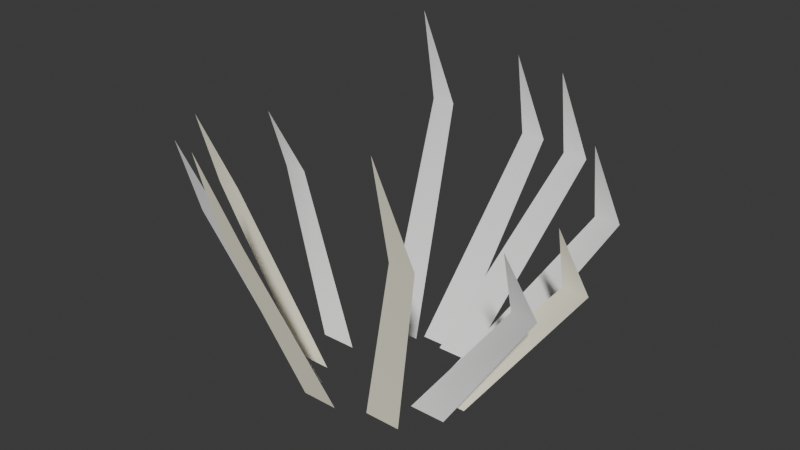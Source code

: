 # Source: WC_RIVER_Grass_Bank_A.blend  (saved by Blender 5.2.44; exported with 4.5.12 LTS)
import bpy
from mathutils import Matrix  # noqa: F401  (used for matrix-valued properties, if any)

bpy.ops.wm.read_factory_settings(use_empty=True)
scene = bpy.context.scene
scene.name = 'Scene'

# ---- collections
col_collection = bpy.data.collections.new('Collection'); scene.collection.children.link(col_collection)

# ---- materials (node trees are filled in below, after node groups)
mat_wc_mat_foliage_light = bpy.data.materials.new('WC_MAT_Foliage_Light')
mat_wc_mat_foliage = bpy.data.materials.new('WC_MAT_Foliage')

# ---- material node trees
mat_wc_mat_foliage_light.use_nodes = True; mat_wc_mat_foliage_light.node_tree.nodes.clear()
_N = mat_wc_mat_foliage_light.node_tree.nodes; _L = mat_wc_mat_foliage_light.node_tree.links
n0 = _N.new('ShaderNodeBsdfPrincipled'); n0.name = 'Principled BSDF'; n0.location = (-200, 100)
n0.inputs[0].default_value = (1.18, 1.12, 0.9, 1.0)
n0.inputs[2].default_value = 0.94
n0.inputs[10].default_value = 0.005
n0.inputs[13].default_value = 0.13
n1 = _N.new('ShaderNodeOutputMaterial'); n1.name = 'Material Output'; n1.location = (200, 100)
_L.new(n0.outputs[0], n1.inputs[0])
n1.is_active_output = True
mat_wc_mat_foliage.use_nodes = True; mat_wc_mat_foliage.node_tree.nodes.clear()
_N = mat_wc_mat_foliage.node_tree.nodes; _L = mat_wc_mat_foliage.node_tree.links
n0 = _N.new('ShaderNodeBsdfPrincipled'); n0.name = 'Principled BSDF'; n0.location = (-200, 100)
n0.inputs[0].default_value = (1.0, 1.0, 1.0, 1.0)
n0.inputs[2].default_value = 0.94
n0.inputs[10].default_value = 0.005
n0.inputs[13].default_value = 0.13
n1 = _N.new('ShaderNodeOutputMaterial'); n1.name = 'Material Output'; n1.location = (200, 100)
_L.new(n0.outputs[0], n1.inputs[0])
n1.is_active_output = True

# ---- world
world_world = bpy.data.worlds.new('World'); scene.world = world_world
world_world.use_nodes = True; world_world.node_tree.nodes.clear()
_N = world_world.node_tree.nodes; _L = world_world.node_tree.links
n0 = _N.new('ShaderNodeOutputWorld'); n0.name = 'World Output'; n0.location = (200, 100)
n1 = _N.new('ShaderNodeBackground'); n1.name = 'Background'; n1.location = (-200, 100)
n1.inputs[0].default_value = (0.05088, 0.05088, 0.05088, 1.0)
_L.new(n1.outputs[0], n0.inputs[0])
n0.is_active_output = True
world_world.color = (0.05088, 0.05088, 0.05088)
world_world.sun_shadow_jitter_overblur = 0.0

# ---- meshes
me_broadriverblade_mesh = bpy.data.meshes.new('BroadRiverBlade_Mesh')
me_broadriverblade_mesh.from_pydata([(0.075, 0.0, 0.0), (0.125, 0.0, 0.0), (0.257, 0.045, 0.1914), (0.24, 0.0, 0.29), (0.223, 0.045, 0.1914)], [], [(0, 4, 2, 1), (4, 3, 2)])
me_broadriverblade_mesh.polygons.foreach_set('use_smooth', [True] * 2)
_uv = me_broadriverblade_mesh.uv_layers.new(name='UV0')
_uv.uv.foreach_set('vector', [0.06, 0.0, 0.1784, 0.1531, 0.2056, 0.1531, 0.1, 0.0, 0.1784, 0.1531, 0.192, 0.232, 0.2056, 0.1531])
_ca = me_broadriverblade_mesh.color_attributes.new('PigmentCavity', 'FLOAT_COLOR', 'CORNER')
_ca.data.foreach_set('color', [0.95, 0.4532, 0.3831, 1.0, 0.95, 0.4532, 0.3831, 1.0, 0.95, 0.4532, 0.3831, 1.0, 0.95, 0.4532, 0.3831, 1.0, 0.95, 0.4532, 0.3831, 1.0, 0.95, 0.4532, 0.3831, 1.0, 0.95, 0.4532, 0.3831, 1.0])
me_broadriverblade_mesh.materials.append(mat_wc_mat_foliage_light)
me_broadriverblade_mesh.update()
me_broadriverblade_mesh_001 = bpy.data.meshes.new('BroadRiverBlade_Mesh.001')
me_broadriverblade_mesh_001.from_pydata([(-0.09867, -0.06762, 0.0), (-0.04867, -0.06762, 0.0), (-0.1598, -0.1173, 0.2178), (-0.1768, -0.1623, 0.33), (-0.1938, -0.1173, 0.2178)], [], [(0, 1, 2, 4), (4, 2, 3)])
me_broadriverblade_mesh_001.polygons.foreach_set('use_smooth', [True] * 2)
_uv = me_broadriverblade_mesh_001.uv_layers.new(name='UV0')
_uv.uv.foreach_set('vector', [-0.07894, 0.0, -0.03894, 0.0, -0.1278, 0.1742, -0.155, 0.1742, -0.155, 0.1742, -0.1278, 0.1742, -0.1414, 0.264])
_ca = me_broadriverblade_mesh_001.color_attributes.new('PigmentCavity', 'FLOAT_COLOR', 'CORNER')
_ca.data.foreach_set('color', [0.95, 0.5032, 0.4146, 1.0, 0.95, 0.5032, 0.4146, 1.0, 0.95, 0.5032, 0.4146, 1.0, 0.95, 0.5032, 0.4146, 1.0, 0.95, 0.5032, 0.4146, 1.0, 0.95, 0.5032, 0.4146, 1.0, 0.95, 0.5032, 0.4146, 1.0])
me_broadriverblade_mesh_001.materials.append(mat_wc_mat_foliage)
me_broadriverblade_mesh_001.update()
me_broadriverblade_mesh_002 = bpy.data.meshes.new('BroadRiverBlade_Mesh.002')
me_broadriverblade_mesh_002.from_pydata([(-0.01645, 0.09963, 0.0), (0.03355, 0.09963, 0.0), (0.03752, 0.2841, 0.2442), (0.02052, 0.2391, 0.37), (0.003522, 0.2841, 0.2442)], [], [(0, 4, 2, 1), (4, 3, 2)])
me_broadriverblade_mesh_002.polygons.foreach_set('use_smooth', [True] * 2)
_uv = me_broadriverblade_mesh_002.uv_layers.new(name='UV0')
_uv.uv.foreach_set('vector', [-0.01316, 0.0, 0.002817, 0.1954, 0.03002, 0.1954, 0.02684, 0.0, 0.002817, 0.1954, 0.01642, 0.296, 0.03002, 0.1954])
_ca = me_broadriverblade_mesh_002.color_attributes.new('PigmentCavity', 'FLOAT_COLOR', 'CORNER')
_ca.data.foreach_set('color', [0.95, 0.6359, 0.494, 1.0, 0.95, 0.6359, 0.494, 1.0, 0.95, 0.6359, 0.494, 1.0, 0.95, 0.6359, 0.494, 1.0, 0.95, 0.6359, 0.494, 1.0, 0.95, 0.6359, 0.494, 1.0, 0.95, 0.6359, 0.494, 1.0])
me_broadriverblade_mesh_002.materials.append(mat_wc_mat_foliage)
me_broadriverblade_mesh_002.update()
me_broadriverblade_mesh_003 = bpy.data.meshes.new('BroadRiverBlade_Mesh.003')
me_broadriverblade_mesh_003.from_pydata([(0.03607, -0.07918, 0.0), (0.08607, -0.07918, 0.0), (0.1636, -0.145, 0.2706), (0.1466, -0.19, 0.41), (0.1296, -0.145, 0.2706)], [], [(0, 1, 2, 4), (4, 2, 3)])
me_broadriverblade_mesh_003.polygons.foreach_set('use_smooth', [True] * 2)
_uv = me_broadriverblade_mesh_003.uv_layers.new(name='UV0')
_uv.uv.foreach_set('vector', [0.02886, 0.0, 0.06886, 0.0, 0.1309, 0.2165, 0.1037, 0.2165, 0.1037, 0.2165, 0.1309, 0.2165, 0.1173, 0.328])
_ca = me_broadriverblade_mesh_003.color_attributes.new('PigmentCavity', 'FLOAT_COLOR', 'CORNER')
_ca.data.foreach_set('color', [0.95, 0.4714, 0.4631, 1.0, 0.95, 0.4714, 0.4631, 1.0, 0.95, 0.4714, 0.4631, 1.0, 0.95, 0.4714, 0.4631, 1.0, 0.95, 0.4714, 0.4631, 1.0, 0.95, 0.4714, 0.4631, 1.0, 0.95, 0.4714, 0.4631, 1.0])
me_broadriverblade_mesh_003.materials.append(mat_wc_mat_foliage_light)
me_broadriverblade_mesh_003.update()
me_broadriverblade_mesh_004 = bpy.data.meshes.new('BroadRiverBlade_Mesh.004')
me_broadriverblade_mesh_004.from_pydata([(-0.1235, 0.01704, 0.0), (-0.07354, 0.01704, 0.0), (-0.2195, 0.08589, 0.1914), (-0.2365, 0.04089, 0.29), (-0.2535, 0.08589, 0.1914)], [], [(0, 4, 2, 1), (4, 3, 2)])
me_broadriverblade_mesh_004.polygons.foreach_set('use_smooth', [True] * 2)
_uv = me_broadriverblade_mesh_004.uv_layers.new(name='UV0')
_uv.uv.foreach_set('vector', [-0.09883, 0.0, -0.2028, 0.1531, -0.1756, 0.1531, -0.05883, 0.0, -0.2028, 0.1531, -0.1892, 0.232, -0.1756, 0.1531])
_ca = me_broadriverblade_mesh_004.color_attributes.new('PigmentCavity', 'FLOAT_COLOR', 'CORNER')
_ca.data.foreach_set('color', [0.95, 0.5026, 0.5335, 1.0, 0.95, 0.5026, 0.5335, 1.0, 0.95, 0.5026, 0.5335, 1.0, 0.95, 0.5026, 0.5335, 1.0, 0.95, 0.5026, 0.5335, 1.0, 0.95, 0.5026, 0.5335, 1.0, 0.95, 0.5026, 0.5335, 1.0])
me_broadriverblade_mesh_004.materials.append(mat_wc_mat_foliage)
me_broadriverblade_mesh_004.update()
me_broadriverblade_mesh_005 = bpy.data.meshes.new('BroadRiverBlade_Mesh.005')
me_broadriverblade_mesh_005.from_pydata([(0.05912, 0.05408, 0.0), (0.1091, 0.05408, 0.0), (0.2189, 0.1748, 0.2178), (0.2019, 0.1298, 0.33), (0.1849, 0.1748, 0.2178)], [], [(0, 4, 2, 1), (4, 3, 2)])
me_broadriverblade_mesh_005.polygons.foreach_set('use_smooth', [True] * 2)
_uv = me_broadriverblade_mesh_005.uv_layers.new(name='UV0')
_uv.uv.foreach_set('vector', [0.04729, 0.0, 0.1479, 0.1742, 0.1751, 0.1742, 0.08729, 0.0, 0.1479, 0.1742, 0.1615, 0.264, 0.1751, 0.1742])
_ca = me_broadriverblade_mesh_005.color_attributes.new('PigmentCavity', 'FLOAT_COLOR', 'CORNER')
_ca.data.foreach_set('color', [0.95, 0.4513, 0.6449, 1.0, 0.95, 0.4513, 0.6449, 1.0, 0.95, 0.4513, 0.6449, 1.0, 0.95, 0.4513, 0.6449, 1.0, 0.95, 0.4513, 0.6449, 1.0, 0.95, 0.4513, 0.6449, 1.0, 0.95, 0.4513, 0.6449, 1.0])
me_broadriverblade_mesh_005.materials.append(mat_wc_mat_foliage)
me_broadriverblade_mesh_005.update()
me_broadriverblade_mesh_006 = bpy.data.meshes.new('BroadRiverBlade_Mesh.006')
me_broadriverblade_mesh_006.from_pydata([(-0.0504, -0.09672, 0.0), (-0.0004019, -0.09672, 0.0), (-0.04396, -0.1871, 0.2442), (-0.06096, -0.2321, 0.37), (-0.07796, -0.1871, 0.2442)], [], [(0, 1, 2, 4), (4, 2, 3)])
me_broadriverblade_mesh_006.polygons.foreach_set('use_smooth', [True] * 2)
_uv = me_broadriverblade_mesh_006.uv_layers.new(name='UV0')
_uv.uv.foreach_set('vector', [-0.04032, 0.0, -0.0003215, 0.0, -0.03517, 0.1954, -0.06237, 0.1954, -0.06237, 0.1954, -0.03517, 0.1954, -0.04877, 0.296])
_ca = me_broadriverblade_mesh_006.color_attributes.new('PigmentCavity', 'FLOAT_COLOR', 'CORNER')
_ca.data.foreach_set('color', [0.95, 0.4648, 0.4954, 1.0, 0.95, 0.4648, 0.4954, 1.0, 0.95, 0.4648, 0.4954, 1.0, 0.95, 0.4648, 0.4954, 1.0, 0.95, 0.4648, 0.4954, 1.0, 0.95, 0.4648, 0.4954, 1.0, 0.95, 0.4648, 0.4954, 1.0])
me_broadriverblade_mesh_006.materials.append(mat_wc_mat_foliage_light)
me_broadriverblade_mesh_006.update()
me_broadriverblade_mesh_007 = bpy.data.meshes.new('BroadRiverBlade_Mesh.007')
me_broadriverblade_mesh_007.from_pydata([(-0.07169, 0.08843, 0.0), (-0.02169, 0.08843, 0.0), (-0.09505, 0.2572, 0.2706), (-0.1121, 0.2122, 0.41), (-0.1291, 0.2572, 0.2706)], [], [(0, 4, 2, 1), (4, 3, 2)])
me_broadriverblade_mesh_007.polygons.foreach_set('use_smooth', [True] * 2)
_uv = me_broadriverblade_mesh_007.uv_layers.new(name='UV0')
_uv.uv.foreach_set('vector', [-0.05735, 0.0, -0.1032, 0.2165, -0.07604, 0.2165, -0.01735, 0.0, -0.1032, 0.2165, -0.08964, 0.328, -0.07604, 0.2165])
_ca = me_broadriverblade_mesh_007.color_attributes.new('PigmentCavity', 'FLOAT_COLOR', 'CORNER')
_ca.data.foreach_set('color', [0.95, 0.3604, 0.4309, 1.0, 0.95, 0.3604, 0.4309, 1.0, 0.95, 0.3604, 0.4309, 1.0, 0.95, 0.3604, 0.4309, 1.0, 0.95, 0.3604, 0.4309, 1.0, 0.95, 0.3604, 0.4309, 1.0, 0.95, 0.3604, 0.4309, 1.0])
me_broadriverblade_mesh_007.materials.append(mat_wc_mat_foliage)
me_broadriverblade_mesh_007.update()
me_broadriverblade_mesh_008 = bpy.data.meshes.new('BroadRiverBlade_Mesh.008')
me_broadriverblade_mesh_008.from_pydata([(0.06919, -0.03358, 0.0), (0.1192, -0.03358, 0.0), (0.2431, -0.03559, 0.1914), (0.2261, -0.08059, 0.29), (0.2091, -0.03559, 0.1914)], [], [(0, 4, 2, 1), (4, 3, 2)])
me_broadriverblade_mesh_008.polygons.foreach_set('use_smooth', [True] * 2)
_uv = me_broadriverblade_mesh_008.uv_layers.new(name='UV0')
_uv.uv.foreach_set('vector', [0.05535, 0.0, 0.1673, 0.1531, 0.1945, 0.1531, 0.09535, 0.0, 0.1673, 0.1531, 0.1809, 0.232, 0.1945, 0.1531])
_ca = me_broadriverblade_mesh_008.color_attributes.new('PigmentCavity', 'FLOAT_COLOR', 'CORNER')
_ca.data.foreach_set('color', [0.95, 0.5525, 0.419, 1.0, 0.95, 0.5525, 0.419, 1.0, 0.95, 0.5525, 0.419, 1.0, 0.95, 0.5525, 0.419, 1.0, 0.95, 0.5525, 0.419, 1.0, 0.95, 0.5525, 0.419, 1.0, 0.95, 0.5525, 0.419, 1.0])
me_broadriverblade_mesh_008.materials.append(mat_wc_mat_foliage)
me_broadriverblade_mesh_008.update()
me_broadriverblade_mesh_009 = bpy.data.meshes.new('BroadRiverBlade_Mesh.009')
me_broadriverblade_mesh_009.from_pydata([(-0.1171, -0.03896, 0.0), (-0.0671, -0.03896, 0.0), (-0.204, -0.04849, 0.2178), (-0.221, -0.09349, 0.33), (-0.238, -0.04849, 0.2178)], [], [(0, 4, 2, 1), (4, 3, 2)])
me_broadriverblade_mesh_009.polygons.foreach_set('use_smooth', [True] * 2)
_uv = me_broadriverblade_mesh_009.uv_layers.new(name='UV0')
_uv.uv.foreach_set('vector', [-0.09368, 0.0, -0.1904, 0.1742, -0.1632, 0.1742, -0.05368, 0.0, -0.1904, 0.1742, -0.1768, 0.264, -0.1632, 0.1742])
_ca = me_broadriverblade_mesh_009.color_attributes.new('PigmentCavity', 'FLOAT_COLOR', 'CORNER')
_ca.data.foreach_set('color', [0.95, 0.5543, 0.4506, 1.0, 0.95, 0.5543, 0.4506, 1.0, 0.95, 0.5543, 0.4506, 1.0, 0.95, 0.5543, 0.4506, 1.0, 0.95, 0.5543, 0.4506, 1.0, 0.95, 0.5543, 0.4506, 1.0, 0.95, 0.5543, 0.4506, 1.0])
me_broadriverblade_mesh_009.materials.append(mat_wc_mat_foliage_light)
me_broadriverblade_mesh_009.update()
me_broadriverblade_mesh_010 = bpy.data.meshes.new('BroadRiverBlade_Mesh.010')
me_broadriverblade_mesh_010.from_pydata([(0.01651, 0.09098, 0.0), (0.06651, 0.09098, 0.0), (0.1166, 0.2633, 0.2442), (0.09962, 0.2183, 0.37), (0.08262, 0.2633, 0.2442)], [], [(0, 4, 2, 1), (4, 3, 2)])
me_broadriverblade_mesh_010.polygons.foreach_set('use_smooth', [True] * 2)
_uv = me_broadriverblade_mesh_010.uv_layers.new(name='UV0')
_uv.uv.foreach_set('vector', [0.01321, 0.0, 0.0661, 0.1954, 0.0933, 0.1954, 0.05321, 0.0, 0.0661, 0.1954, 0.0797, 0.296, 0.0933, 0.1954])
_ca = me_broadriverblade_mesh_010.color_attributes.new('PigmentCavity', 'FLOAT_COLOR', 'CORNER')
_ca.data.foreach_set('color', [0.95, 0.4425, 0.5716, 1.0, 0.95, 0.4425, 0.5716, 1.0, 0.95, 0.4425, 0.5716, 1.0, 0.95, 0.4425, 0.5716, 1.0, 0.95, 0.4425, 0.5716, 1.0, 0.95, 0.4425, 0.5716, 1.0, 0.95, 0.4425, 0.5716, 1.0])
me_broadriverblade_mesh_010.materials.append(mat_wc_mat_foliage)
me_broadriverblade_mesh_010.update()

# ---- objects
ob_wc_river_grass_bank_a = bpy.data.objects.new('WC_RIVER_Grass_Bank_A', None)
ob_broadriverblade = bpy.data.objects.new('BroadRiverBlade', me_broadriverblade_mesh)
ob_broadriverblade_001 = bpy.data.objects.new('BroadRiverBlade.001', me_broadriverblade_mesh_001)
ob_broadriverblade_002 = bpy.data.objects.new('BroadRiverBlade.002', me_broadriverblade_mesh_002)
ob_broadriverblade_003 = bpy.data.objects.new('BroadRiverBlade.003', me_broadriverblade_mesh_003)
ob_broadriverblade_004 = bpy.data.objects.new('BroadRiverBlade.004', me_broadriverblade_mesh_004)
ob_broadriverblade_005 = bpy.data.objects.new('BroadRiverBlade.005', me_broadriverblade_mesh_005)
ob_broadriverblade_006 = bpy.data.objects.new('BroadRiverBlade.006', me_broadriverblade_mesh_006)
ob_broadriverblade_007 = bpy.data.objects.new('BroadRiverBlade.007', me_broadriverblade_mesh_007)
ob_broadriverblade_008 = bpy.data.objects.new('BroadRiverBlade.008', me_broadriverblade_mesh_008)
ob_broadriverblade_009 = bpy.data.objects.new('BroadRiverBlade.009', me_broadriverblade_mesh_009)
ob_broadriverblade_010 = bpy.data.objects.new('BroadRiverBlade.010', me_broadriverblade_mesh_010)

# ---- transforms, parenting, visibility, modifiers, constraints
ob_wc_river_grass_bank_a.location = (0.0, 0.0, 0.0)
ob_broadriverblade.parent = ob_wc_river_grass_bank_a
ob_broadriverblade.location = (0.0, 0.0, 0.0)
ob_broadriverblade_001.parent = ob_wc_river_grass_bank_a
ob_broadriverblade_001.location = (0.0, 0.0, 0.0)
ob_broadriverblade_002.parent = ob_wc_river_grass_bank_a
ob_broadriverblade_002.location = (0.0, 0.0, 0.0)
ob_broadriverblade_003.parent = ob_wc_river_grass_bank_a
ob_broadriverblade_003.location = (0.0, 0.0, 0.0)
ob_broadriverblade_004.parent = ob_wc_river_grass_bank_a
ob_broadriverblade_004.location = (0.0, 0.0, 0.0)
ob_broadriverblade_005.parent = ob_wc_river_grass_bank_a
ob_broadriverblade_005.location = (0.0, 0.0, 0.0)
ob_broadriverblade_006.parent = ob_wc_river_grass_bank_a
ob_broadriverblade_006.location = (0.0, 0.0, 0.0)
ob_broadriverblade_007.parent = ob_wc_river_grass_bank_a
ob_broadriverblade_007.location = (0.0, 0.0, 0.0)
ob_broadriverblade_008.parent = ob_wc_river_grass_bank_a
ob_broadriverblade_008.location = (0.0, 0.0, 0.0)
ob_broadriverblade_009.parent = ob_wc_river_grass_bank_a
ob_broadriverblade_009.location = (0.0, 0.0, 0.0)
ob_broadriverblade_010.parent = ob_wc_river_grass_bank_a
ob_broadriverblade_010.location = (0.0, 0.0, 0.0)

# ---- collection membership
scene.collection.objects.link(ob_wc_river_grass_bank_a)
scene.collection.objects.link(ob_broadriverblade)
scene.collection.objects.link(ob_broadriverblade_001)
scene.collection.objects.link(ob_broadriverblade_002)
scene.collection.objects.link(ob_broadriverblade_003)
scene.collection.objects.link(ob_broadriverblade_004)
scene.collection.objects.link(ob_broadriverblade_005)
scene.collection.objects.link(ob_broadriverblade_006)
scene.collection.objects.link(ob_broadriverblade_007)
scene.collection.objects.link(ob_broadriverblade_008)
scene.collection.objects.link(ob_broadriverblade_009)
scene.collection.objects.link(ob_broadriverblade_010)

# ---- scene / render settings (as saved in the file)
scene.frame_start = 1; scene.frame_end = 250; scene.frame_set(1)
scene.render.engine = 'BLENDER_EEVEE_NEXT'
scene.render.bake_bias = 0.0
scene.render.bake_samples = 0
scene.render.compositor_device = 'GPU'
scene.eevee.use_volume_custom_range = False
scene.eevee.fast_gi_thickness_near = 0.1
scene.eevee.fast_gi_thickness_far = 0.0
scene.eevee.ray_tracing_options.screen_trace_thickness = 0.1
bpy.context.view_layer.update()

# ---- added for rendering (the .blend has no active camera and no usable light): camera, sun
cam_auto = bpy.data.cameras.new('AutoCamera')
cam_auto.lens = 50.0
cam_auto.sensor_width = 36.0
cam_auto.clip_end = 1000.0
ob_auto_camera = bpy.data.objects.new('AutoCamera', cam_auto)
scene.collection.objects.link(ob_auto_camera)
ob_auto_camera.location = (0.773202, -0.89974, 0.822158)
ob_auto_camera.rotation_euler = (1.09748, -7.21219e-08, 0.694738)
scene.camera = ob_auto_camera
light_auto_sun = bpy.data.lights.new('AutoSun', 'SUN')
light_auto_sun.energy = 3.0
light_auto_sun.angle = 0.0523599
ob_auto_sun = bpy.data.objects.new('AutoSun', light_auto_sun)
scene.collection.objects.link(ob_auto_sun)
ob_auto_sun.rotation_euler = (0.872665, 0.174533, 0.523599)
bpy.context.view_layer.update()
